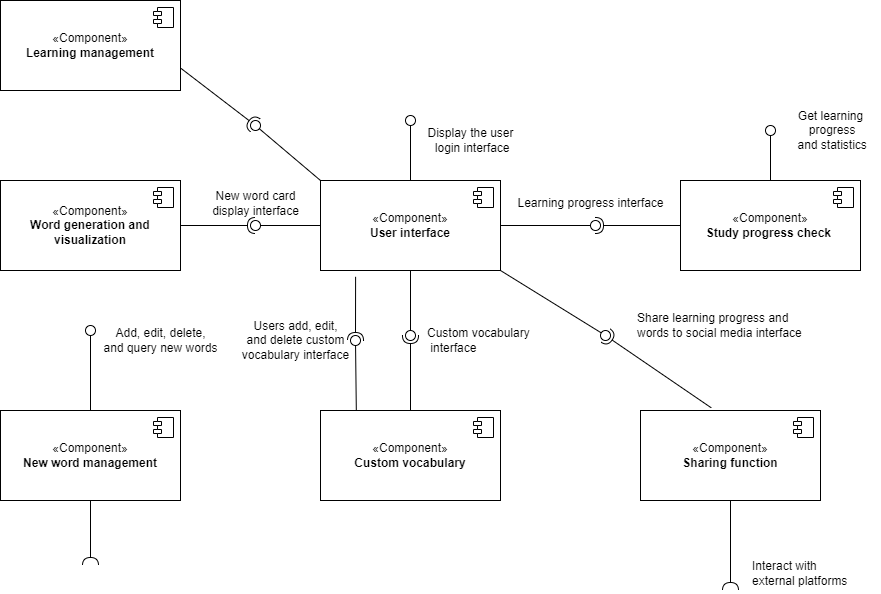

The diagram above was exported from draw.io. Its source (the exported page's mxGraphModel, read from the mxfile embedded in the PNG):
<mxGraphModel dx="1134" dy="606" grid="1" gridSize="10" guides="1" tooltips="1" connect="1" arrows="1" fold="1" page="1" pageScale="1" pageWidth="1200" pageHeight="1600" math="0" shadow="0">
  <root>
    <mxCell id="0" />
    <mxCell id="1" parent="0" />
    <mxCell id="Hc3Tz86l8l19YMrTEk-I-3" value="«Component»&lt;br&gt;&lt;b&gt;User interface&lt;/b&gt;" style="html=1;dropTarget=0;whiteSpace=wrap;" vertex="1" parent="1">
      <mxGeometry x="500" y="400" width="180" height="90" as="geometry" />
    </mxCell>
    <mxCell id="Hc3Tz86l8l19YMrTEk-I-4" value="" style="shape=module;jettyWidth=8;jettyHeight=4;" vertex="1" parent="Hc3Tz86l8l19YMrTEk-I-3">
      <mxGeometry x="1" width="20" height="20" relative="1" as="geometry">
        <mxPoint x="-27" y="7" as="offset" />
      </mxGeometry>
    </mxCell>
    <mxCell id="Hc3Tz86l8l19YMrTEk-I-5" value="«Component»&lt;br&gt;&lt;b&gt;Custom vocabulary&lt;/b&gt;" style="html=1;dropTarget=0;whiteSpace=wrap;" vertex="1" parent="1">
      <mxGeometry x="500" y="630" width="180" height="90" as="geometry" />
    </mxCell>
    <mxCell id="Hc3Tz86l8l19YMrTEk-I-6" value="" style="shape=module;jettyWidth=8;jettyHeight=4;" vertex="1" parent="Hc3Tz86l8l19YMrTEk-I-5">
      <mxGeometry x="1" width="20" height="20" relative="1" as="geometry">
        <mxPoint x="-27" y="7" as="offset" />
      </mxGeometry>
    </mxCell>
    <mxCell id="Hc3Tz86l8l19YMrTEk-I-7" value="«Component»&lt;br&gt;&lt;b&gt;Study progress check&amp;nbsp;&lt;/b&gt;" style="html=1;dropTarget=0;whiteSpace=wrap;" vertex="1" parent="1">
      <mxGeometry x="860" y="400" width="180" height="90" as="geometry" />
    </mxCell>
    <mxCell id="Hc3Tz86l8l19YMrTEk-I-8" value="" style="shape=module;jettyWidth=8;jettyHeight=4;" vertex="1" parent="Hc3Tz86l8l19YMrTEk-I-7">
      <mxGeometry x="1" width="20" height="20" relative="1" as="geometry">
        <mxPoint x="-27" y="7" as="offset" />
      </mxGeometry>
    </mxCell>
    <mxCell id="Hc3Tz86l8l19YMrTEk-I-14" value="" style="ellipse;whiteSpace=wrap;html=1;align=center;aspect=fixed;fillColor=none;strokeColor=none;resizable=0;perimeter=centerPerimeter;rotatable=0;allowArrows=0;points=[];outlineConnect=1;" vertex="1" parent="1">
      <mxGeometry x="635" y="410" width="10" height="10" as="geometry" />
    </mxCell>
    <mxCell id="Hc3Tz86l8l19YMrTEk-I-15" value="" style="rounded=0;orthogonalLoop=1;jettySize=auto;html=1;endArrow=halfCircle;endFill=0;endSize=6;strokeWidth=1;sketch=0;exitX=0;exitY=0.5;exitDx=0;exitDy=0;" edge="1" target="Hc3Tz86l8l19YMrTEk-I-17" parent="1" source="Hc3Tz86l8l19YMrTEk-I-7">
      <mxGeometry relative="1" as="geometry">
        <mxPoint x="795" y="445" as="sourcePoint" />
      </mxGeometry>
    </mxCell>
    <mxCell id="Hc3Tz86l8l19YMrTEk-I-16" value="" style="rounded=0;orthogonalLoop=1;jettySize=auto;html=1;endArrow=oval;endFill=0;sketch=0;sourcePerimeterSpacing=0;targetPerimeterSpacing=0;endSize=10;exitX=1;exitY=0.5;exitDx=0;exitDy=0;" edge="1" target="Hc3Tz86l8l19YMrTEk-I-17" parent="1" source="Hc3Tz86l8l19YMrTEk-I-3">
      <mxGeometry relative="1" as="geometry">
        <mxPoint x="620" y="415" as="sourcePoint" />
      </mxGeometry>
    </mxCell>
    <mxCell id="Hc3Tz86l8l19YMrTEk-I-17" value="" style="ellipse;whiteSpace=wrap;html=1;align=center;aspect=fixed;fillColor=none;strokeColor=none;resizable=0;perimeter=centerPerimeter;rotatable=0;allowArrows=0;points=[];outlineConnect=1;" vertex="1" parent="1">
      <mxGeometry x="770" y="440" width="10" height="10" as="geometry" />
    </mxCell>
    <mxCell id="Hc3Tz86l8l19YMrTEk-I-18" value="Learning progress interface" style="text;html=1;align=center;verticalAlign=middle;resizable=0;points=[];autosize=1;strokeColor=none;fillColor=none;" vertex="1" parent="1">
      <mxGeometry x="685" y="408" width="170" height="30" as="geometry" />
    </mxCell>
    <mxCell id="Hc3Tz86l8l19YMrTEk-I-19" value="" style="rounded=0;orthogonalLoop=1;jettySize=auto;html=1;endArrow=halfCircle;endFill=0;endSize=6;strokeWidth=1;sketch=0;labelPosition=center;verticalLabelPosition=middle;align=center;verticalAlign=middle;exitX=0.5;exitY=0;exitDx=0;exitDy=0;" edge="1" target="Hc3Tz86l8l19YMrTEk-I-21" parent="1" source="Hc3Tz86l8l19YMrTEk-I-5">
      <mxGeometry relative="1" as="geometry">
        <mxPoint x="640" y="575" as="sourcePoint" />
      </mxGeometry>
    </mxCell>
    <mxCell id="Hc3Tz86l8l19YMrTEk-I-20" value="" style="rounded=0;orthogonalLoop=1;jettySize=auto;html=1;endArrow=oval;endFill=0;sketch=0;sourcePerimeterSpacing=0;targetPerimeterSpacing=0;endSize=10;labelPosition=center;verticalLabelPosition=middle;align=center;verticalAlign=middle;exitX=0.5;exitY=1;exitDx=0;exitDy=0;" edge="1" target="Hc3Tz86l8l19YMrTEk-I-21" parent="1" source="Hc3Tz86l8l19YMrTEk-I-3">
      <mxGeometry relative="1" as="geometry">
        <mxPoint x="600" y="575" as="sourcePoint" />
      </mxGeometry>
    </mxCell>
    <mxCell id="Hc3Tz86l8l19YMrTEk-I-21" value="" style="ellipse;whiteSpace=wrap;html=1;align=center;aspect=fixed;fillColor=none;strokeColor=none;resizable=0;perimeter=centerPerimeter;rotatable=0;allowArrows=0;points=[];outlineConnect=1;labelPosition=center;verticalLabelPosition=middle;verticalAlign=middle;" vertex="1" parent="1">
      <mxGeometry x="585" y="550" width="10" height="10" as="geometry" />
    </mxCell>
    <mxCell id="Hc3Tz86l8l19YMrTEk-I-22" value="Custom vocabulary&lt;br&gt;&amp;nbsp;interface" style="text;html=1;align=left;verticalAlign=middle;resizable=0;points=[];autosize=1;strokeColor=none;fillColor=none;rotation=0;" vertex="1" parent="1">
      <mxGeometry x="605" y="540" width="130" height="40" as="geometry" />
    </mxCell>
    <mxCell id="Hc3Tz86l8l19YMrTEk-I-24" value="" style="rounded=0;orthogonalLoop=1;jettySize=auto;html=1;endArrow=oval;endFill=0;sketch=0;sourcePerimeterSpacing=0;targetPerimeterSpacing=0;endSize=10;exitX=0.5;exitY=0;exitDx=0;exitDy=0;" edge="1" parent="1" source="Hc3Tz86l8l19YMrTEk-I-3">
      <mxGeometry relative="1" as="geometry">
        <mxPoint x="580" y="375" as="sourcePoint" />
        <mxPoint x="590" y="340" as="targetPoint" />
      </mxGeometry>
    </mxCell>
    <mxCell id="Hc3Tz86l8l19YMrTEk-I-25" value="" style="ellipse;whiteSpace=wrap;html=1;align=center;aspect=fixed;fillColor=none;strokeColor=none;resizable=0;perimeter=centerPerimeter;rotatable=0;allowArrows=0;points=[];outlineConnect=1;" vertex="1" parent="1">
      <mxGeometry x="595" y="370" width="10" height="10" as="geometry" />
    </mxCell>
    <mxCell id="Hc3Tz86l8l19YMrTEk-I-26" value="Display the user&lt;br&gt;&amp;nbsp;login interface" style="text;html=1;align=center;verticalAlign=middle;resizable=0;points=[];autosize=1;strokeColor=none;fillColor=none;" vertex="1" parent="1">
      <mxGeometry x="595" y="340" width="110" height="40" as="geometry" />
    </mxCell>
    <mxCell id="Hc3Tz86l8l19YMrTEk-I-27" value="«Component»&lt;br&gt;&lt;b&gt;New word management&lt;/b&gt;" style="html=1;dropTarget=0;whiteSpace=wrap;" vertex="1" parent="1">
      <mxGeometry x="180" y="630" width="180" height="90" as="geometry" />
    </mxCell>
    <mxCell id="Hc3Tz86l8l19YMrTEk-I-28" value="" style="shape=module;jettyWidth=8;jettyHeight=4;" vertex="1" parent="Hc3Tz86l8l19YMrTEk-I-27">
      <mxGeometry x="1" width="20" height="20" relative="1" as="geometry">
        <mxPoint x="-27" y="7" as="offset" />
      </mxGeometry>
    </mxCell>
    <mxCell id="Hc3Tz86l8l19YMrTEk-I-31" value="" style="ellipse;whiteSpace=wrap;html=1;align=center;aspect=fixed;fillColor=none;strokeColor=none;resizable=0;perimeter=centerPerimeter;rotatable=0;allowArrows=0;points=[];outlineConnect=1;" vertex="1" parent="1">
      <mxGeometry x="290" y="570" width="10" height="10" as="geometry" />
    </mxCell>
    <mxCell id="Hc3Tz86l8l19YMrTEk-I-33" value="" style="rounded=0;orthogonalLoop=1;jettySize=auto;html=1;endArrow=oval;endFill=0;sketch=0;sourcePerimeterSpacing=0;targetPerimeterSpacing=0;endSize=10;exitX=0.5;exitY=0;exitDx=0;exitDy=0;" edge="1" parent="1" source="Hc3Tz86l8l19YMrTEk-I-27">
      <mxGeometry relative="1" as="geometry">
        <mxPoint x="400" y="555" as="sourcePoint" />
        <mxPoint x="270" y="550" as="targetPoint" />
      </mxGeometry>
    </mxCell>
    <mxCell id="Hc3Tz86l8l19YMrTEk-I-34" value="" style="ellipse;whiteSpace=wrap;html=1;align=center;aspect=fixed;fillColor=none;strokeColor=none;resizable=0;perimeter=centerPerimeter;rotatable=0;allowArrows=0;points=[];outlineConnect=1;" vertex="1" parent="1">
      <mxGeometry x="595" y="570" width="10" height="10" as="geometry" />
    </mxCell>
    <mxCell id="Hc3Tz86l8l19YMrTEk-I-35" value="Add, edit, delete, &lt;br&gt;and query new words" style="text;html=1;align=center;verticalAlign=middle;resizable=0;points=[];autosize=1;strokeColor=none;fillColor=none;" vertex="1" parent="1">
      <mxGeometry x="270" y="540" width="140" height="40" as="geometry" />
    </mxCell>
    <mxCell id="Hc3Tz86l8l19YMrTEk-I-36" value="" style="rounded=0;orthogonalLoop=1;jettySize=auto;html=1;endArrow=halfCircle;endFill=0;endSize=6;strokeWidth=1;sketch=0;fontSize=12;curved=1;exitX=0.5;exitY=1;exitDx=0;exitDy=0;" edge="1" target="Hc3Tz86l8l19YMrTEk-I-37" parent="1" source="Hc3Tz86l8l19YMrTEk-I-27">
      <mxGeometry relative="1" as="geometry">
        <mxPoint x="505" y="605" as="sourcePoint" />
      </mxGeometry>
    </mxCell>
    <mxCell id="Hc3Tz86l8l19YMrTEk-I-37" value="" style="ellipse;whiteSpace=wrap;html=1;align=center;aspect=fixed;fillColor=none;strokeColor=none;resizable=0;perimeter=centerPerimeter;rotatable=0;allowArrows=0;points=[];outlineConnect=1;" vertex="1" parent="1">
      <mxGeometry x="265" y="780" width="10" height="10" as="geometry" />
    </mxCell>
    <mxCell id="Hc3Tz86l8l19YMrTEk-I-38" value="«Component»&lt;br&gt;&lt;b&gt;Word generation and visualization&lt;/b&gt;" style="html=1;dropTarget=0;whiteSpace=wrap;" vertex="1" parent="1">
      <mxGeometry x="180" y="400" width="180" height="90" as="geometry" />
    </mxCell>
    <mxCell id="Hc3Tz86l8l19YMrTEk-I-39" value="" style="shape=module;jettyWidth=8;jettyHeight=4;" vertex="1" parent="Hc3Tz86l8l19YMrTEk-I-38">
      <mxGeometry x="1" width="20" height="20" relative="1" as="geometry">
        <mxPoint x="-27" y="7" as="offset" />
      </mxGeometry>
    </mxCell>
    <mxCell id="Hc3Tz86l8l19YMrTEk-I-40" value="" style="rounded=0;orthogonalLoop=1;jettySize=auto;html=1;endArrow=halfCircle;endFill=0;endSize=6;strokeWidth=1;sketch=0;exitX=1;exitY=0.5;exitDx=0;exitDy=0;" edge="1" target="Hc3Tz86l8l19YMrTEk-I-42" parent="1" source="Hc3Tz86l8l19YMrTEk-I-38">
      <mxGeometry relative="1" as="geometry">
        <mxPoint x="570" y="495" as="sourcePoint" />
      </mxGeometry>
    </mxCell>
    <mxCell id="Hc3Tz86l8l19YMrTEk-I-41" value="" style="rounded=0;orthogonalLoop=1;jettySize=auto;html=1;endArrow=oval;endFill=0;sketch=0;sourcePerimeterSpacing=0;targetPerimeterSpacing=0;endSize=10;exitX=0;exitY=0.5;exitDx=0;exitDy=0;" edge="1" target="Hc3Tz86l8l19YMrTEk-I-42" parent="1" source="Hc3Tz86l8l19YMrTEk-I-3">
      <mxGeometry relative="1" as="geometry">
        <mxPoint x="530" y="495" as="sourcePoint" />
      </mxGeometry>
    </mxCell>
    <mxCell id="Hc3Tz86l8l19YMrTEk-I-42" value="" style="ellipse;whiteSpace=wrap;html=1;align=center;aspect=fixed;fillColor=none;strokeColor=none;resizable=0;perimeter=centerPerimeter;rotatable=0;allowArrows=0;points=[];outlineConnect=1;" vertex="1" parent="1">
      <mxGeometry x="430" y="440" width="10" height="10" as="geometry" />
    </mxCell>
    <mxCell id="Hc3Tz86l8l19YMrTEk-I-43" value="New word card &lt;br&gt;display interface" style="text;html=1;align=center;verticalAlign=middle;resizable=0;points=[];autosize=1;strokeColor=none;fillColor=none;" vertex="1" parent="1">
      <mxGeometry x="380" y="403" width="110" height="40" as="geometry" />
    </mxCell>
    <mxCell id="Hc3Tz86l8l19YMrTEk-I-44" value="«Component»&lt;br&gt;&lt;b&gt;Learning management&lt;/b&gt;" style="html=1;dropTarget=0;whiteSpace=wrap;" vertex="1" parent="1">
      <mxGeometry x="180" y="220" width="180" height="90" as="geometry" />
    </mxCell>
    <mxCell id="Hc3Tz86l8l19YMrTEk-I-45" value="" style="shape=module;jettyWidth=8;jettyHeight=4;" vertex="1" parent="Hc3Tz86l8l19YMrTEk-I-44">
      <mxGeometry x="1" width="20" height="20" relative="1" as="geometry">
        <mxPoint x="-27" y="7" as="offset" />
      </mxGeometry>
    </mxCell>
    <mxCell id="Hc3Tz86l8l19YMrTEk-I-47" value="" style="rounded=0;orthogonalLoop=1;jettySize=auto;html=1;endArrow=oval;endFill=0;sketch=0;sourcePerimeterSpacing=0;targetPerimeterSpacing=0;endSize=10;exitX=0.5;exitY=0;exitDx=0;exitDy=0;" edge="1" parent="1" source="Hc3Tz86l8l19YMrTEk-I-7">
      <mxGeometry relative="1" as="geometry">
        <mxPoint x="670" y="455" as="sourcePoint" />
        <mxPoint x="950" y="350" as="targetPoint" />
      </mxGeometry>
    </mxCell>
    <mxCell id="Hc3Tz86l8l19YMrTEk-I-48" value="" style="ellipse;whiteSpace=wrap;html=1;align=center;aspect=fixed;fillColor=none;strokeColor=none;resizable=0;perimeter=centerPerimeter;rotatable=0;allowArrows=0;points=[];outlineConnect=1;" vertex="1" parent="1">
      <mxGeometry x="790" y="520" width="10" height="10" as="geometry" />
    </mxCell>
    <mxCell id="Hc3Tz86l8l19YMrTEk-I-49" value="Get learning&lt;br&gt;&amp;nbsp;progress&lt;br&gt;&amp;nbsp;and statistics" style="text;html=1;align=center;verticalAlign=middle;resizable=0;points=[];autosize=1;strokeColor=none;fillColor=none;" vertex="1" parent="1">
      <mxGeometry x="960" y="320" width="100" height="60" as="geometry" />
    </mxCell>
    <mxCell id="Hc3Tz86l8l19YMrTEk-I-50" value="" style="rounded=0;orthogonalLoop=1;jettySize=auto;html=1;endArrow=halfCircle;endFill=0;endSize=6;strokeWidth=1;sketch=0;entryX=0.139;entryY=-0.076;entryDx=0;entryDy=0;entryPerimeter=0;exitX=0.195;exitY=1.07;exitDx=0;exitDy=0;exitPerimeter=0;" edge="1" target="Hc3Tz86l8l19YMrTEk-I-52" parent="1" source="Hc3Tz86l8l19YMrTEk-I-3">
      <mxGeometry relative="1" as="geometry">
        <mxPoint x="540" y="500" as="sourcePoint" />
      </mxGeometry>
    </mxCell>
    <mxCell id="Hc3Tz86l8l19YMrTEk-I-51" value="" style="rounded=0;orthogonalLoop=1;jettySize=auto;html=1;endArrow=oval;endFill=0;sketch=0;sourcePerimeterSpacing=0;targetPerimeterSpacing=0;endSize=10;exitX=0.199;exitY=0.005;exitDx=0;exitDy=0;exitPerimeter=0;" edge="1" target="Hc3Tz86l8l19YMrTEk-I-52" parent="1" source="Hc3Tz86l8l19YMrTEk-I-5">
      <mxGeometry relative="1" as="geometry">
        <mxPoint x="550" y="575" as="sourcePoint" />
      </mxGeometry>
    </mxCell>
    <mxCell id="Hc3Tz86l8l19YMrTEk-I-52" value="" style="ellipse;whiteSpace=wrap;html=1;align=center;aspect=fixed;fillColor=none;strokeColor=none;resizable=0;perimeter=centerPerimeter;rotatable=0;allowArrows=0;points=[];outlineConnect=1;" vertex="1" parent="1">
      <mxGeometry x="530" y="555" width="10" height="10" as="geometry" />
    </mxCell>
    <mxCell id="Hc3Tz86l8l19YMrTEk-I-53" value="Users add, edit, &lt;br&gt;and delete custom &lt;br&gt;vocabulary interface" style="text;html=1;align=center;verticalAlign=middle;resizable=0;points=[];autosize=1;strokeColor=none;fillColor=none;" vertex="1" parent="1">
      <mxGeometry x="410" y="530" width="130" height="60" as="geometry" />
    </mxCell>
    <mxCell id="Hc3Tz86l8l19YMrTEk-I-54" value="«Component»&lt;br&gt;&lt;b&gt;Sharing function&lt;/b&gt;" style="html=1;dropTarget=0;whiteSpace=wrap;" vertex="1" parent="1">
      <mxGeometry x="820" y="630" width="180" height="90" as="geometry" />
    </mxCell>
    <mxCell id="Hc3Tz86l8l19YMrTEk-I-55" value="" style="shape=module;jettyWidth=8;jettyHeight=4;" vertex="1" parent="Hc3Tz86l8l19YMrTEk-I-54">
      <mxGeometry x="1" width="20" height="20" relative="1" as="geometry">
        <mxPoint x="-27" y="7" as="offset" />
      </mxGeometry>
    </mxCell>
    <mxCell id="Hc3Tz86l8l19YMrTEk-I-56" value="" style="rounded=0;orthogonalLoop=1;jettySize=auto;html=1;endArrow=halfCircle;endFill=0;endSize=6;strokeWidth=1;sketch=0;exitX=0.393;exitY=-0.03;exitDx=0;exitDy=0;exitPerimeter=0;" edge="1" target="Hc3Tz86l8l19YMrTEk-I-58" parent="1" source="Hc3Tz86l8l19YMrTEk-I-54">
      <mxGeometry relative="1" as="geometry">
        <mxPoint x="580" y="535" as="sourcePoint" />
      </mxGeometry>
    </mxCell>
    <mxCell id="Hc3Tz86l8l19YMrTEk-I-57" value="" style="rounded=0;orthogonalLoop=1;jettySize=auto;html=1;endArrow=oval;endFill=0;sketch=0;sourcePerimeterSpacing=0;targetPerimeterSpacing=0;endSize=10;exitX=1;exitY=1;exitDx=0;exitDy=0;" edge="1" target="Hc3Tz86l8l19YMrTEk-I-58" parent="1" source="Hc3Tz86l8l19YMrTEk-I-3">
      <mxGeometry relative="1" as="geometry">
        <mxPoint x="540" y="535" as="sourcePoint" />
      </mxGeometry>
    </mxCell>
    <mxCell id="Hc3Tz86l8l19YMrTEk-I-58" value="" style="ellipse;whiteSpace=wrap;html=1;align=center;aspect=fixed;fillColor=none;strokeColor=none;resizable=0;perimeter=centerPerimeter;rotatable=0;allowArrows=0;points=[];outlineConnect=1;" vertex="1" parent="1">
      <mxGeometry x="780" y="550" width="10" height="10" as="geometry" />
    </mxCell>
    <mxCell id="Hc3Tz86l8l19YMrTEk-I-60" value="Share learning progress and &lt;br&gt;words to social media interface" style="text;html=1;align=left;verticalAlign=middle;resizable=0;points=[];autosize=1;strokeColor=none;fillColor=none;" vertex="1" parent="1">
      <mxGeometry x="815" y="525" width="190" height="40" as="geometry" />
    </mxCell>
    <mxCell id="Hc3Tz86l8l19YMrTEk-I-61" value="" style="rounded=0;orthogonalLoop=1;jettySize=auto;html=1;endArrow=halfCircle;endFill=0;endSize=6;strokeWidth=1;sketch=0;fontSize=12;curved=1;exitX=0.5;exitY=1;exitDx=0;exitDy=0;" edge="1" parent="1" source="Hc3Tz86l8l19YMrTEk-I-54">
      <mxGeometry relative="1" as="geometry">
        <mxPoint x="782.5" y="865" as="sourcePoint" />
        <mxPoint x="910" y="810" as="targetPoint" />
      </mxGeometry>
    </mxCell>
    <mxCell id="Hc3Tz86l8l19YMrTEk-I-63" value="Interact with &lt;br&gt;external platforms" style="text;html=1;align=left;verticalAlign=middle;resizable=0;points=[];autosize=1;strokeColor=none;fillColor=none;" vertex="1" parent="1">
      <mxGeometry x="930" y="773" width="120" height="40" as="geometry" />
    </mxCell>
    <mxCell id="Hc3Tz86l8l19YMrTEk-I-67" value="" style="rounded=0;orthogonalLoop=1;jettySize=auto;html=1;endArrow=halfCircle;endFill=0;endSize=6;strokeWidth=1;sketch=0;exitX=1;exitY=0.75;exitDx=0;exitDy=0;" edge="1" target="Hc3Tz86l8l19YMrTEk-I-69" parent="1" source="Hc3Tz86l8l19YMrTEk-I-44">
      <mxGeometry relative="1" as="geometry">
        <mxPoint x="480" y="315" as="sourcePoint" />
      </mxGeometry>
    </mxCell>
    <mxCell id="Hc3Tz86l8l19YMrTEk-I-68" value="" style="rounded=0;orthogonalLoop=1;jettySize=auto;html=1;endArrow=oval;endFill=0;sketch=0;sourcePerimeterSpacing=0;targetPerimeterSpacing=0;endSize=10;exitX=0;exitY=0;exitDx=0;exitDy=0;" edge="1" target="Hc3Tz86l8l19YMrTEk-I-69" parent="1" source="Hc3Tz86l8l19YMrTEk-I-3">
      <mxGeometry relative="1" as="geometry">
        <mxPoint x="440" y="315" as="sourcePoint" />
      </mxGeometry>
    </mxCell>
    <mxCell id="Hc3Tz86l8l19YMrTEk-I-69" value="" style="ellipse;whiteSpace=wrap;html=1;align=center;aspect=fixed;fillColor=none;strokeColor=none;resizable=0;perimeter=centerPerimeter;rotatable=0;allowArrows=0;points=[];outlineConnect=1;" vertex="1" parent="1">
      <mxGeometry x="430" y="340" width="10" height="10" as="geometry" />
    </mxCell>
  </root>
</mxGraphModel>